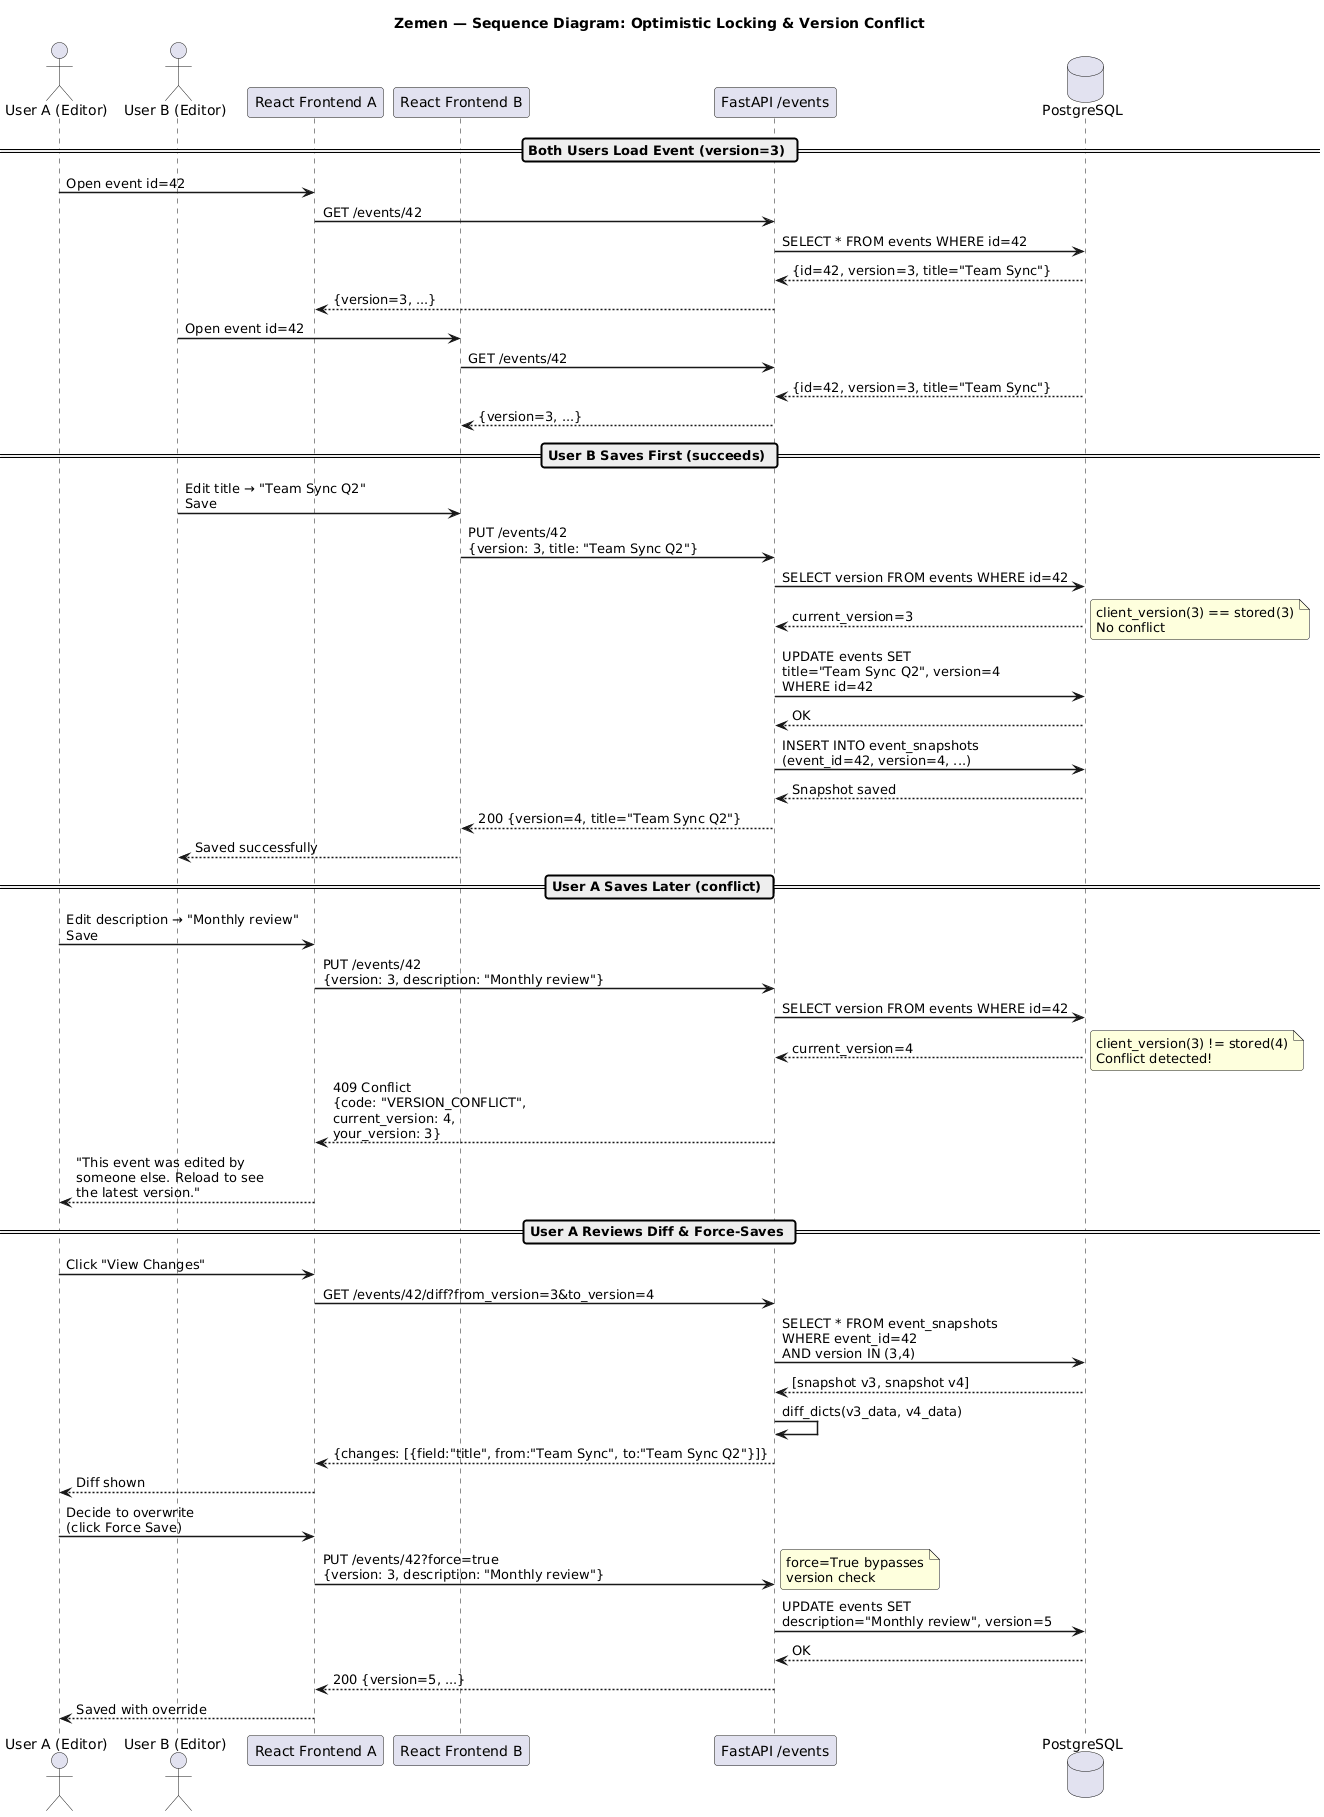

The diagram above was rendered by PlantUML. Its source (embedded in the PNG):
@startuml
title Zemen — Sequence Diagram: Optimistic Locking & Version Conflict

skinparam sequenceArrowThickness 1.5
skinparam roundcorner 6
skinparam FontName Arial

actor       "User A (Editor)"   as UA
actor       "User B (Editor)"   as UB
participant "React Frontend A"  as FEA
participant "React Frontend B"  as FEB
participant "FastAPI /events"   as EV
database    "PostgreSQL"        as DB

== Both Users Load Event (version=3) ==

UA -> FEA : Open event id=42
FEA -> EV : GET /events/42
EV -> DB : SELECT * FROM events WHERE id=42
DB --> EV : {id=42, version=3, title="Team Sync"}
EV --> FEA : {version=3, ...}

UB -> FEB : Open event id=42
FEB -> EV : GET /events/42
DB --> EV : {id=42, version=3, title="Team Sync"}
EV --> FEB : {version=3, ...}

== User B Saves First (succeeds) ==

UB -> FEB : Edit title → "Team Sync Q2"\nSave
FEB -> EV : PUT /events/42\n{version: 3, title: "Team Sync Q2"}
EV -> DB : SELECT version FROM events WHERE id=42
DB --> EV : current_version=3
note right : client_version(3) == stored(3)\nNo conflict
EV -> DB : UPDATE events SET\ntitle="Team Sync Q2", version=4\nWHERE id=42
DB --> EV : OK
EV -> DB : INSERT INTO event_snapshots\n(event_id=42, version=4, ...)
DB --> EV : Snapshot saved
EV --> FEB : 200 {version=4, title="Team Sync Q2"}
FEB --> UB : Saved successfully

== User A Saves Later (conflict) ==

UA -> FEA : Edit description → "Monthly review"\nSave
FEA -> EV : PUT /events/42\n{version: 3, description: "Monthly review"}
EV -> DB : SELECT version FROM events WHERE id=42
DB --> EV : current_version=4
note right : client_version(3) != stored(4)\nConflict detected!
EV --> FEA : 409 Conflict\n{code: "VERSION_CONFLICT",\ncurrent_version: 4,\nyour_version: 3}
FEA --> UA : "This event was edited by\nsomeone else. Reload to see\nthe latest version."

== User A Reviews Diff & Force-Saves ==

UA -> FEA : Click "View Changes"
FEA -> EV : GET /events/42/diff?from_version=3&to_version=4
EV -> DB : SELECT * FROM event_snapshots\nWHERE event_id=42\nAND version IN (3,4)
DB --> EV : [snapshot v3, snapshot v4]
EV -> EV : diff_dicts(v3_data, v4_data)
EV --> FEA : {changes: [{field:"title", from:"Team Sync", to:"Team Sync Q2"}]}
FEA --> UA : Diff shown

UA -> FEA : Decide to overwrite\n(click Force Save)
FEA -> EV : PUT /events/42?force=true\n{version: 3, description: "Monthly review"}
note right : force=True bypasses\nversion check
EV -> DB : UPDATE events SET\ndescription="Monthly review", version=5
DB --> EV : OK
EV --> FEA : 200 {version=5, ...}
FEA --> UA : Saved with override
@enduml